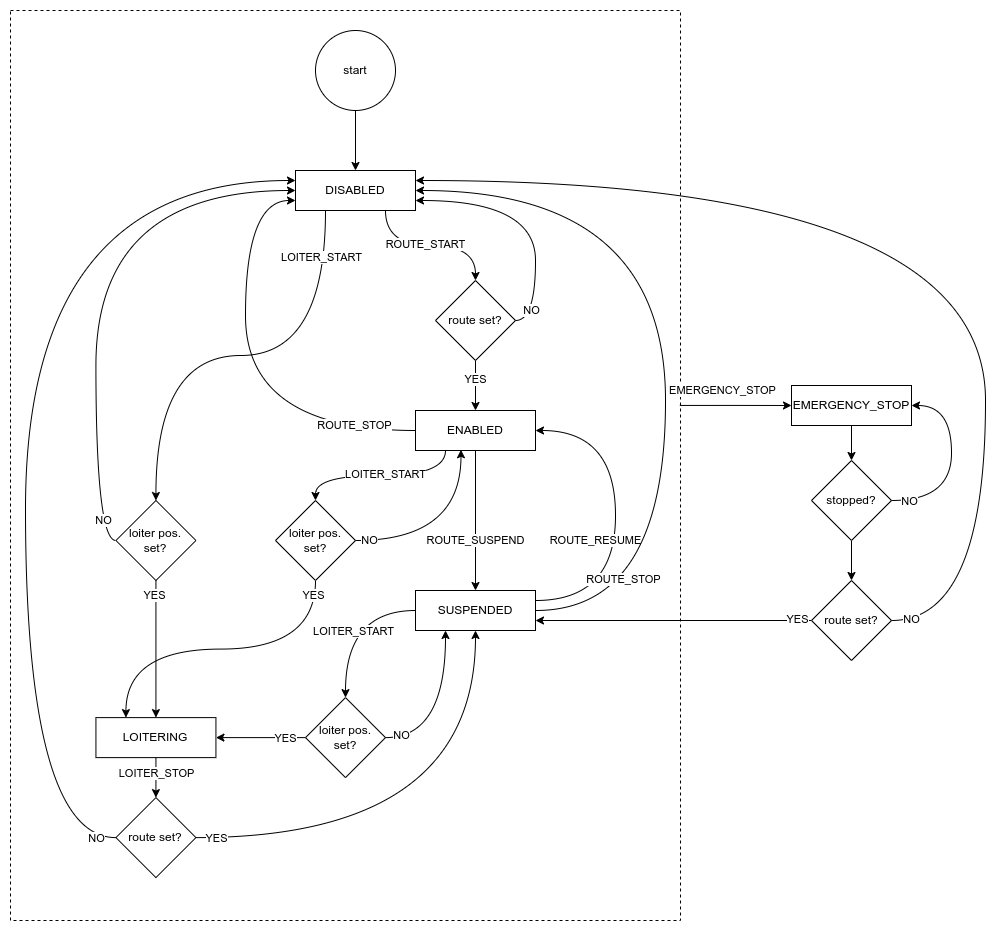

The diagram above was exported from draw.io. Its source (the exported page's mxGraphModel, read from the mxfile embedded in the PNG):
<mxGraphModel dx="1718" dy="1033" grid="1" gridSize="10" guides="1" tooltips="1" connect="1" arrows="1" fold="1" page="1" pageScale="1" pageWidth="850" pageHeight="1100" math="0" shadow="0">
  <root>
    <mxCell id="0" />
    <mxCell id="1" parent="0" />
    <mxCell id="oZ0s4Qkyq4oXstsh4rlE-71" value="" style="rounded=0;whiteSpace=wrap;html=1;strokeWidth=1;dashed=1;" parent="1" vertex="1">
      <mxGeometry x="15" y="410" width="670" height="910" as="geometry" />
    </mxCell>
    <mxCell id="oZ0s4Qkyq4oXstsh4rlE-72" style="edgeStyle=orthogonalEdgeStyle;curved=1;rounded=0;orthogonalLoop=1;jettySize=auto;html=1;exitX=0.999;exitY=0.434;exitDx=0;exitDy=0;entryX=0;entryY=0.5;entryDx=0;entryDy=0;exitPerimeter=0;" parent="1" source="oZ0s4Qkyq4oXstsh4rlE-71" target="oZ0s4Qkyq4oXstsh4rlE-43" edge="1">
      <mxGeometry relative="1" as="geometry" />
    </mxCell>
    <mxCell id="oZ0s4Qkyq4oXstsh4rlE-73" value="EMERGENCY_STOP" style="edgeLabel;html=1;align=center;verticalAlign=middle;resizable=0;points=[];" parent="oZ0s4Qkyq4oXstsh4rlE-72" vertex="1" connectable="0">
      <mxGeometry x="-0.2805" y="-1" relative="1" as="geometry">
        <mxPoint x="2" y="-16" as="offset" />
      </mxGeometry>
    </mxCell>
    <mxCell id="oZ0s4Qkyq4oXstsh4rlE-32" style="edgeStyle=orthogonalEdgeStyle;curved=1;rounded=0;orthogonalLoop=1;jettySize=auto;html=1;exitX=0.5;exitY=1;exitDx=0;exitDy=0;entryX=0.5;entryY=0;entryDx=0;entryDy=0;" parent="1" source="oZ0s4Qkyq4oXstsh4rlE-30" target="oZ0s4Qkyq4oXstsh4rlE-31" edge="1">
      <mxGeometry relative="1" as="geometry" />
    </mxCell>
    <mxCell id="oZ0s4Qkyq4oXstsh4rlE-30" value="start" style="ellipse;whiteSpace=wrap;html=1;aspect=fixed;strokeWidth=1;" parent="1" vertex="1">
      <mxGeometry x="320" y="430" width="80" height="80" as="geometry" />
    </mxCell>
    <mxCell id="oZ0s4Qkyq4oXstsh4rlE-34" style="edgeStyle=orthogonalEdgeStyle;curved=1;rounded=0;orthogonalLoop=1;jettySize=auto;html=1;exitX=0.75;exitY=1;exitDx=0;exitDy=0;" parent="1" source="oZ0s4Qkyq4oXstsh4rlE-31" target="oZ0s4Qkyq4oXstsh4rlE-33" edge="1">
      <mxGeometry relative="1" as="geometry" />
    </mxCell>
    <mxCell id="oZ0s4Qkyq4oXstsh4rlE-35" value="ROUTE_START" style="edgeLabel;html=1;align=center;verticalAlign=middle;resizable=0;points=[];" parent="oZ0s4Qkyq4oXstsh4rlE-34" vertex="1" connectable="0">
      <mxGeometry x="-0.1411" y="1" relative="1" as="geometry">
        <mxPoint x="6" as="offset" />
      </mxGeometry>
    </mxCell>
    <mxCell id="oZ0s4Qkyq4oXstsh4rlE-88" style="edgeStyle=orthogonalEdgeStyle;curved=1;rounded=0;orthogonalLoop=1;jettySize=auto;html=1;exitX=0.25;exitY=1;exitDx=0;exitDy=0;" parent="1" source="oZ0s4Qkyq4oXstsh4rlE-31" target="oZ0s4Qkyq4oXstsh4rlE-87" edge="1">
      <mxGeometry relative="1" as="geometry" />
    </mxCell>
    <mxCell id="oZ0s4Qkyq4oXstsh4rlE-89" value="LOITER_START" style="edgeLabel;html=1;align=center;verticalAlign=middle;resizable=0;points=[];" parent="oZ0s4Qkyq4oXstsh4rlE-88" vertex="1" connectable="0">
      <mxGeometry x="-0.7981" y="-4" relative="1" as="geometry">
        <mxPoint as="offset" />
      </mxGeometry>
    </mxCell>
    <mxCell id="oZ0s4Qkyq4oXstsh4rlE-31" value="DISABLED" style="rounded=0;whiteSpace=wrap;html=1;strokeWidth=1;" parent="1" vertex="1">
      <mxGeometry x="300" y="570" width="120" height="40" as="geometry" />
    </mxCell>
    <mxCell id="oZ0s4Qkyq4oXstsh4rlE-36" style="edgeStyle=orthogonalEdgeStyle;curved=1;rounded=0;orthogonalLoop=1;jettySize=auto;html=1;exitX=1;exitY=0.5;exitDx=0;exitDy=0;entryX=1;entryY=0.75;entryDx=0;entryDy=0;" parent="1" source="oZ0s4Qkyq4oXstsh4rlE-33" target="oZ0s4Qkyq4oXstsh4rlE-31" edge="1">
      <mxGeometry relative="1" as="geometry" />
    </mxCell>
    <mxCell id="oZ0s4Qkyq4oXstsh4rlE-37" value="NO" style="edgeLabel;html=1;align=center;verticalAlign=middle;resizable=0;points=[];" parent="oZ0s4Qkyq4oXstsh4rlE-36" vertex="1" connectable="0">
      <mxGeometry x="0.1836" y="-16" relative="1" as="geometry">
        <mxPoint x="10" y="126" as="offset" />
      </mxGeometry>
    </mxCell>
    <mxCell id="oZ0s4Qkyq4oXstsh4rlE-38" style="edgeStyle=orthogonalEdgeStyle;curved=1;rounded=0;orthogonalLoop=1;jettySize=auto;html=1;exitX=0.5;exitY=1;exitDx=0;exitDy=0;entryX=0.5;entryY=0;entryDx=0;entryDy=0;" parent="1" source="oZ0s4Qkyq4oXstsh4rlE-33" target="oZ0s4Qkyq4oXstsh4rlE-40" edge="1">
      <mxGeometry relative="1" as="geometry">
        <mxPoint x="480" y="800" as="targetPoint" />
      </mxGeometry>
    </mxCell>
    <mxCell id="oZ0s4Qkyq4oXstsh4rlE-39" value="YES" style="edgeLabel;html=1;align=center;verticalAlign=middle;resizable=0;points=[];" parent="oZ0s4Qkyq4oXstsh4rlE-38" vertex="1" connectable="0">
      <mxGeometry x="-0.2673" y="-8" relative="1" as="geometry">
        <mxPoint x="8" as="offset" />
      </mxGeometry>
    </mxCell>
    <mxCell id="oZ0s4Qkyq4oXstsh4rlE-33" value="route set?" style="rhombus;whiteSpace=wrap;html=1;strokeWidth=1;" parent="1" vertex="1">
      <mxGeometry x="440" y="680" width="80" height="80" as="geometry" />
    </mxCell>
    <mxCell id="oZ0s4Qkyq4oXstsh4rlE-44" style="edgeStyle=orthogonalEdgeStyle;curved=1;rounded=0;orthogonalLoop=1;jettySize=auto;html=1;exitX=0;exitY=0.5;exitDx=0;exitDy=0;entryX=0;entryY=0.75;entryDx=0;entryDy=0;" parent="1" source="oZ0s4Qkyq4oXstsh4rlE-40" target="oZ0s4Qkyq4oXstsh4rlE-31" edge="1">
      <mxGeometry relative="1" as="geometry">
        <Array as="points">
          <mxPoint x="250" y="830" />
          <mxPoint x="250" y="600" />
        </Array>
      </mxGeometry>
    </mxCell>
    <mxCell id="oZ0s4Qkyq4oXstsh4rlE-45" value="ROUTE_STOP" style="edgeLabel;html=1;align=center;verticalAlign=middle;resizable=0;points=[];" parent="oZ0s4Qkyq4oXstsh4rlE-44" vertex="1" connectable="0">
      <mxGeometry x="-0.7271" y="-5" relative="1" as="geometry">
        <mxPoint as="offset" />
      </mxGeometry>
    </mxCell>
    <mxCell id="oZ0s4Qkyq4oXstsh4rlE-46" style="edgeStyle=orthogonalEdgeStyle;curved=1;rounded=0;orthogonalLoop=1;jettySize=auto;html=1;exitX=0.5;exitY=1;exitDx=0;exitDy=0;entryX=0.5;entryY=0;entryDx=0;entryDy=0;" parent="1" source="oZ0s4Qkyq4oXstsh4rlE-40" target="oZ0s4Qkyq4oXstsh4rlE-41" edge="1">
      <mxGeometry relative="1" as="geometry" />
    </mxCell>
    <mxCell id="oZ0s4Qkyq4oXstsh4rlE-47" value="ROUTE_SUSPEND" style="edgeLabel;html=1;align=center;verticalAlign=middle;resizable=0;points=[];" parent="oZ0s4Qkyq4oXstsh4rlE-46" vertex="1" connectable="0">
      <mxGeometry x="-0.1893" relative="1" as="geometry">
        <mxPoint y="33" as="offset" />
      </mxGeometry>
    </mxCell>
    <mxCell id="oZ0s4Qkyq4oXstsh4rlE-50" style="edgeStyle=orthogonalEdgeStyle;curved=1;rounded=0;orthogonalLoop=1;jettySize=auto;html=1;exitX=0.25;exitY=1;exitDx=0;exitDy=0;entryX=0.5;entryY=0;entryDx=0;entryDy=0;" parent="1" source="oZ0s4Qkyq4oXstsh4rlE-40" target="oZ0s4Qkyq4oXstsh4rlE-61" edge="1">
      <mxGeometry relative="1" as="geometry" />
    </mxCell>
    <mxCell id="oZ0s4Qkyq4oXstsh4rlE-51" value="LOITER_START" style="edgeLabel;html=1;align=center;verticalAlign=middle;resizable=0;points=[];" parent="oZ0s4Qkyq4oXstsh4rlE-50" vertex="1" connectable="0">
      <mxGeometry x="-0.0422" y="-1" relative="1" as="geometry">
        <mxPoint as="offset" />
      </mxGeometry>
    </mxCell>
    <mxCell id="oZ0s4Qkyq4oXstsh4rlE-40" value="ENABLED" style="rounded=0;whiteSpace=wrap;html=1;strokeWidth=1;" parent="1" vertex="1">
      <mxGeometry x="420" y="810" width="120" height="40" as="geometry" />
    </mxCell>
    <mxCell id="oZ0s4Qkyq4oXstsh4rlE-48" style="edgeStyle=orthogonalEdgeStyle;curved=1;rounded=0;orthogonalLoop=1;jettySize=auto;html=1;exitX=1;exitY=0.25;exitDx=0;exitDy=0;entryX=1;entryY=0.5;entryDx=0;entryDy=0;" parent="1" source="oZ0s4Qkyq4oXstsh4rlE-41" target="oZ0s4Qkyq4oXstsh4rlE-40" edge="1">
      <mxGeometry relative="1" as="geometry">
        <Array as="points">
          <mxPoint x="620" y="1000" />
          <mxPoint x="620" y="830" />
        </Array>
      </mxGeometry>
    </mxCell>
    <mxCell id="oZ0s4Qkyq4oXstsh4rlE-49" value="ROUTE_RESUME" style="edgeLabel;html=1;align=center;verticalAlign=middle;resizable=0;points=[];" parent="oZ0s4Qkyq4oXstsh4rlE-48" vertex="1" connectable="0">
      <mxGeometry x="-0.189" y="5" relative="1" as="geometry">
        <mxPoint x="-15" y="-6" as="offset" />
      </mxGeometry>
    </mxCell>
    <mxCell id="oZ0s4Qkyq4oXstsh4rlE-52" style="edgeStyle=orthogonalEdgeStyle;curved=1;rounded=0;orthogonalLoop=1;jettySize=auto;html=1;exitX=0;exitY=0.5;exitDx=0;exitDy=0;entryX=0.5;entryY=0;entryDx=0;entryDy=0;" parent="1" source="oZ0s4Qkyq4oXstsh4rlE-41" target="oZ0s4Qkyq4oXstsh4rlE-66" edge="1">
      <mxGeometry relative="1" as="geometry" />
    </mxCell>
    <mxCell id="oZ0s4Qkyq4oXstsh4rlE-53" value="LOITER_START" style="edgeLabel;html=1;align=center;verticalAlign=middle;resizable=0;points=[];" parent="oZ0s4Qkyq4oXstsh4rlE-52" vertex="1" connectable="0">
      <mxGeometry x="0.1381" y="-1" relative="1" as="geometry">
        <mxPoint x="9" y="1" as="offset" />
      </mxGeometry>
    </mxCell>
    <mxCell id="oZ0s4Qkyq4oXstsh4rlE-85" style="edgeStyle=orthogonalEdgeStyle;curved=1;rounded=0;orthogonalLoop=1;jettySize=auto;html=1;exitX=1;exitY=0.5;exitDx=0;exitDy=0;entryX=1;entryY=0.5;entryDx=0;entryDy=0;" parent="1" source="oZ0s4Qkyq4oXstsh4rlE-41" target="oZ0s4Qkyq4oXstsh4rlE-31" edge="1">
      <mxGeometry relative="1" as="geometry">
        <Array as="points">
          <mxPoint x="670" y="1010" />
          <mxPoint x="670" y="590" />
        </Array>
      </mxGeometry>
    </mxCell>
    <mxCell id="oZ0s4Qkyq4oXstsh4rlE-86" value="ROUTE_STOP" style="edgeLabel;html=1;align=center;verticalAlign=middle;resizable=0;points=[];" parent="oZ0s4Qkyq4oXstsh4rlE-85" vertex="1" connectable="0">
      <mxGeometry x="-0.7812" y="31" relative="1" as="geometry">
        <mxPoint as="offset" />
      </mxGeometry>
    </mxCell>
    <mxCell id="oZ0s4Qkyq4oXstsh4rlE-41" value="SUSPENDED" style="rounded=0;whiteSpace=wrap;html=1;strokeWidth=1;" parent="1" vertex="1">
      <mxGeometry x="420" y="990.0000000000001" width="120" height="40" as="geometry" />
    </mxCell>
    <mxCell id="oZ0s4Qkyq4oXstsh4rlE-55" style="edgeStyle=orthogonalEdgeStyle;curved=1;rounded=0;orthogonalLoop=1;jettySize=auto;html=1;exitX=0.5;exitY=1;exitDx=0;exitDy=0;" parent="1" source="oZ0s4Qkyq4oXstsh4rlE-42" target="oZ0s4Qkyq4oXstsh4rlE-54" edge="1">
      <mxGeometry relative="1" as="geometry" />
    </mxCell>
    <mxCell id="oZ0s4Qkyq4oXstsh4rlE-60" value="LOITER_STOP" style="edgeLabel;html=1;align=center;verticalAlign=middle;resizable=0;points=[];" parent="oZ0s4Qkyq4oXstsh4rlE-55" vertex="1" connectable="0">
      <mxGeometry x="-0.2429" relative="1" as="geometry">
        <mxPoint as="offset" />
      </mxGeometry>
    </mxCell>
    <mxCell id="oZ0s4Qkyq4oXstsh4rlE-42" value="LOITERING" style="rounded=0;whiteSpace=wrap;html=1;strokeWidth=1;" parent="1" vertex="1">
      <mxGeometry x="100.43" y="1117.1100000000001" width="120" height="40" as="geometry" />
    </mxCell>
    <mxCell id="oZ0s4Qkyq4oXstsh4rlE-76" style="edgeStyle=orthogonalEdgeStyle;curved=1;rounded=0;orthogonalLoop=1;jettySize=auto;html=1;exitX=0.5;exitY=1;exitDx=0;exitDy=0;" parent="1" source="oZ0s4Qkyq4oXstsh4rlE-43" target="oZ0s4Qkyq4oXstsh4rlE-75" edge="1">
      <mxGeometry relative="1" as="geometry" />
    </mxCell>
    <mxCell id="oZ0s4Qkyq4oXstsh4rlE-43" value="EMERGENCY_STOP" style="rounded=0;whiteSpace=wrap;html=1;strokeWidth=1;" parent="1" vertex="1">
      <mxGeometry x="796" y="785" width="120" height="40" as="geometry" />
    </mxCell>
    <mxCell id="oZ0s4Qkyq4oXstsh4rlE-56" style="edgeStyle=orthogonalEdgeStyle;curved=1;rounded=0;orthogonalLoop=1;jettySize=auto;html=1;exitX=1;exitY=0.5;exitDx=0;exitDy=0;entryX=0.5;entryY=1;entryDx=0;entryDy=0;" parent="1" source="oZ0s4Qkyq4oXstsh4rlE-54" target="oZ0s4Qkyq4oXstsh4rlE-41" edge="1">
      <mxGeometry relative="1" as="geometry" />
    </mxCell>
    <mxCell id="oZ0s4Qkyq4oXstsh4rlE-57" value="YES" style="edgeLabel;html=1;align=center;verticalAlign=middle;resizable=0;points=[];" parent="oZ0s4Qkyq4oXstsh4rlE-56" vertex="1" connectable="0">
      <mxGeometry x="-0.1491" y="10" relative="1" as="geometry">
        <mxPoint x="-187" y="10" as="offset" />
      </mxGeometry>
    </mxCell>
    <mxCell id="oZ0s4Qkyq4oXstsh4rlE-58" style="edgeStyle=orthogonalEdgeStyle;curved=1;rounded=0;orthogonalLoop=1;jettySize=auto;html=1;exitX=0;exitY=0.5;exitDx=0;exitDy=0;entryX=0;entryY=0.25;entryDx=0;entryDy=0;" parent="1" source="oZ0s4Qkyq4oXstsh4rlE-54" target="oZ0s4Qkyq4oXstsh4rlE-31" edge="1">
      <mxGeometry relative="1" as="geometry">
        <Array as="points">
          <mxPoint x="30" y="1237" />
          <mxPoint x="30" y="580" />
        </Array>
      </mxGeometry>
    </mxCell>
    <mxCell id="oZ0s4Qkyq4oXstsh4rlE-59" value="NO" style="edgeLabel;html=1;align=center;verticalAlign=middle;resizable=0;points=[];" parent="oZ0s4Qkyq4oXstsh4rlE-58" vertex="1" connectable="0">
      <mxGeometry x="-0.9096" y="-8" relative="1" as="geometry">
        <mxPoint x="26" y="8" as="offset" />
      </mxGeometry>
    </mxCell>
    <mxCell id="oZ0s4Qkyq4oXstsh4rlE-54" value="route set?" style="rhombus;whiteSpace=wrap;html=1;strokeWidth=1;" parent="1" vertex="1">
      <mxGeometry x="120.43" y="1197.1100000000001" width="80" height="80" as="geometry" />
    </mxCell>
    <mxCell id="oZ0s4Qkyq4oXstsh4rlE-62" style="edgeStyle=orthogonalEdgeStyle;curved=1;rounded=0;orthogonalLoop=1;jettySize=auto;html=1;exitX=1;exitY=0.5;exitDx=0;exitDy=0;entryX=0.379;entryY=0.982;entryDx=0;entryDy=0;entryPerimeter=0;" parent="1" source="oZ0s4Qkyq4oXstsh4rlE-61" target="oZ0s4Qkyq4oXstsh4rlE-40" edge="1">
      <mxGeometry relative="1" as="geometry" />
    </mxCell>
    <mxCell id="oZ0s4Qkyq4oXstsh4rlE-63" value="NO" style="edgeLabel;html=1;align=center;verticalAlign=middle;resizable=0;points=[];" parent="oZ0s4Qkyq4oXstsh4rlE-62" vertex="1" connectable="0">
      <mxGeometry x="-0.8631" y="-1" relative="1" as="geometry">
        <mxPoint y="-1" as="offset" />
      </mxGeometry>
    </mxCell>
    <mxCell id="oZ0s4Qkyq4oXstsh4rlE-64" style="edgeStyle=orthogonalEdgeStyle;curved=1;rounded=0;orthogonalLoop=1;jettySize=auto;html=1;exitX=0.5;exitY=1;exitDx=0;exitDy=0;entryX=0.25;entryY=0;entryDx=0;entryDy=0;" parent="1" source="oZ0s4Qkyq4oXstsh4rlE-61" target="oZ0s4Qkyq4oXstsh4rlE-42" edge="1">
      <mxGeometry relative="1" as="geometry" />
    </mxCell>
    <mxCell id="oZ0s4Qkyq4oXstsh4rlE-65" value="YES" style="edgeLabel;html=1;align=center;verticalAlign=middle;resizable=0;points=[];" parent="oZ0s4Qkyq4oXstsh4rlE-64" vertex="1" connectable="0">
      <mxGeometry x="-0.9117" y="-2" relative="1" as="geometry">
        <mxPoint as="offset" />
      </mxGeometry>
    </mxCell>
    <mxCell id="oZ0s4Qkyq4oXstsh4rlE-61" value="loiter pos. set?" style="rhombus;whiteSpace=wrap;html=1;strokeWidth=1;" parent="1" vertex="1">
      <mxGeometry x="280" y="900" width="80" height="80" as="geometry" />
    </mxCell>
    <mxCell id="oZ0s4Qkyq4oXstsh4rlE-67" style="edgeStyle=orthogonalEdgeStyle;curved=1;rounded=0;orthogonalLoop=1;jettySize=auto;html=1;exitX=1;exitY=0.5;exitDx=0;exitDy=0;entryX=0.25;entryY=1;entryDx=0;entryDy=0;" parent="1" source="oZ0s4Qkyq4oXstsh4rlE-66" target="oZ0s4Qkyq4oXstsh4rlE-41" edge="1">
      <mxGeometry relative="1" as="geometry" />
    </mxCell>
    <mxCell id="oZ0s4Qkyq4oXstsh4rlE-68" value="NO" style="edgeLabel;html=1;align=center;verticalAlign=middle;resizable=0;points=[];" parent="oZ0s4Qkyq4oXstsh4rlE-67" vertex="1" connectable="0">
      <mxGeometry x="-0.8154" y="3" relative="1" as="geometry">
        <mxPoint as="offset" />
      </mxGeometry>
    </mxCell>
    <mxCell id="oZ0s4Qkyq4oXstsh4rlE-69" style="edgeStyle=orthogonalEdgeStyle;curved=1;rounded=0;orthogonalLoop=1;jettySize=auto;html=1;exitX=0;exitY=0.5;exitDx=0;exitDy=0;entryX=1;entryY=0.5;entryDx=0;entryDy=0;" parent="1" source="oZ0s4Qkyq4oXstsh4rlE-66" target="oZ0s4Qkyq4oXstsh4rlE-42" edge="1">
      <mxGeometry relative="1" as="geometry" />
    </mxCell>
    <mxCell id="oZ0s4Qkyq4oXstsh4rlE-70" value="YES" style="edgeLabel;html=1;align=center;verticalAlign=middle;resizable=0;points=[];" parent="oZ0s4Qkyq4oXstsh4rlE-69" vertex="1" connectable="0">
      <mxGeometry x="-0.2344" y="-1" relative="1" as="geometry">
        <mxPoint x="14" y="1" as="offset" />
      </mxGeometry>
    </mxCell>
    <mxCell id="oZ0s4Qkyq4oXstsh4rlE-66" value="loiter pos. set?" style="rhombus;whiteSpace=wrap;html=1;strokeWidth=1;" parent="1" vertex="1">
      <mxGeometry x="310" y="1097.11" width="80" height="80" as="geometry" />
    </mxCell>
    <mxCell id="oZ0s4Qkyq4oXstsh4rlE-77" style="edgeStyle=orthogonalEdgeStyle;curved=1;rounded=0;orthogonalLoop=1;jettySize=auto;html=1;exitX=1;exitY=0.5;exitDx=0;exitDy=0;entryX=1;entryY=0.5;entryDx=0;entryDy=0;" parent="1" source="oZ0s4Qkyq4oXstsh4rlE-75" target="oZ0s4Qkyq4oXstsh4rlE-43" edge="1">
      <mxGeometry relative="1" as="geometry">
        <Array as="points">
          <mxPoint x="956" y="900" />
          <mxPoint x="956" y="805" />
        </Array>
      </mxGeometry>
    </mxCell>
    <mxCell id="oZ0s4Qkyq4oXstsh4rlE-78" value="NO" style="edgeLabel;html=1;align=center;verticalAlign=middle;resizable=0;points=[];" parent="oZ0s4Qkyq4oXstsh4rlE-77" vertex="1" connectable="0">
      <mxGeometry x="-0.823" y="-1" relative="1" as="geometry">
        <mxPoint as="offset" />
      </mxGeometry>
    </mxCell>
    <mxCell id="oZ0s4Qkyq4oXstsh4rlE-79" style="edgeStyle=orthogonalEdgeStyle;curved=1;rounded=0;orthogonalLoop=1;jettySize=auto;html=1;exitX=0.5;exitY=1;exitDx=0;exitDy=0;entryX=0.5;entryY=0;entryDx=0;entryDy=0;" parent="1" source="oZ0s4Qkyq4oXstsh4rlE-75" target="oZ0s4Qkyq4oXstsh4rlE-80" edge="1">
      <mxGeometry relative="1" as="geometry">
        <mxPoint x="855.7241379310344" y="1050" as="targetPoint" />
      </mxGeometry>
    </mxCell>
    <mxCell id="oZ0s4Qkyq4oXstsh4rlE-75" value="stopped?" style="rhombus;whiteSpace=wrap;html=1;strokeWidth=1;" parent="1" vertex="1">
      <mxGeometry x="816" y="860" width="80" height="80" as="geometry" />
    </mxCell>
    <mxCell id="oZ0s4Qkyq4oXstsh4rlE-81" style="edgeStyle=orthogonalEdgeStyle;curved=1;rounded=0;orthogonalLoop=1;jettySize=auto;html=1;exitX=0;exitY=0.5;exitDx=0;exitDy=0;entryX=1;entryY=0.75;entryDx=0;entryDy=0;" parent="1" source="oZ0s4Qkyq4oXstsh4rlE-80" target="oZ0s4Qkyq4oXstsh4rlE-41" edge="1">
      <mxGeometry relative="1" as="geometry" />
    </mxCell>
    <mxCell id="oZ0s4Qkyq4oXstsh4rlE-82" value="YES" style="edgeLabel;html=1;align=center;verticalAlign=middle;resizable=0;points=[];" parent="oZ0s4Qkyq4oXstsh4rlE-81" vertex="1" connectable="0">
      <mxGeometry x="-0.8944" y="-1" relative="1" as="geometry">
        <mxPoint as="offset" />
      </mxGeometry>
    </mxCell>
    <mxCell id="oZ0s4Qkyq4oXstsh4rlE-83" style="edgeStyle=orthogonalEdgeStyle;curved=1;rounded=0;orthogonalLoop=1;jettySize=auto;html=1;exitX=1;exitY=0.5;exitDx=0;exitDy=0;entryX=1;entryY=0.25;entryDx=0;entryDy=0;" parent="1" source="oZ0s4Qkyq4oXstsh4rlE-80" target="oZ0s4Qkyq4oXstsh4rlE-31" edge="1">
      <mxGeometry relative="1" as="geometry">
        <Array as="points">
          <mxPoint x="990" y="1020" />
          <mxPoint x="990" y="580" />
        </Array>
      </mxGeometry>
    </mxCell>
    <mxCell id="oZ0s4Qkyq4oXstsh4rlE-84" value="NO" style="edgeLabel;html=1;align=center;verticalAlign=middle;resizable=0;points=[];" parent="oZ0s4Qkyq4oXstsh4rlE-83" vertex="1" connectable="0">
      <mxGeometry x="-0.9636" y="1" relative="1" as="geometry">
        <mxPoint as="offset" />
      </mxGeometry>
    </mxCell>
    <mxCell id="oZ0s4Qkyq4oXstsh4rlE-80" value="route set?" style="rhombus;whiteSpace=wrap;html=1;strokeWidth=1;" parent="1" vertex="1">
      <mxGeometry x="816" y="980" width="80" height="80" as="geometry" />
    </mxCell>
    <mxCell id="oZ0s4Qkyq4oXstsh4rlE-90" style="edgeStyle=orthogonalEdgeStyle;curved=1;rounded=0;orthogonalLoop=1;jettySize=auto;html=1;exitX=0;exitY=0.5;exitDx=0;exitDy=0;entryX=0;entryY=0.5;entryDx=0;entryDy=0;" parent="1" source="oZ0s4Qkyq4oXstsh4rlE-87" target="oZ0s4Qkyq4oXstsh4rlE-31" edge="1">
      <mxGeometry relative="1" as="geometry" />
    </mxCell>
    <mxCell id="oZ0s4Qkyq4oXstsh4rlE-91" value="NO" style="edgeLabel;html=1;align=center;verticalAlign=middle;resizable=0;points=[];" parent="oZ0s4Qkyq4oXstsh4rlE-90" vertex="1" connectable="0">
      <mxGeometry x="-0.86" y="-7" relative="1" as="geometry">
        <mxPoint as="offset" />
      </mxGeometry>
    </mxCell>
    <mxCell id="oZ0s4Qkyq4oXstsh4rlE-92" style="edgeStyle=orthogonalEdgeStyle;curved=1;rounded=0;orthogonalLoop=1;jettySize=auto;html=1;exitX=0.5;exitY=1;exitDx=0;exitDy=0;entryX=0.5;entryY=0;entryDx=0;entryDy=0;" parent="1" source="oZ0s4Qkyq4oXstsh4rlE-87" target="oZ0s4Qkyq4oXstsh4rlE-42" edge="1">
      <mxGeometry relative="1" as="geometry" />
    </mxCell>
    <mxCell id="oZ0s4Qkyq4oXstsh4rlE-93" value="YES" style="edgeLabel;html=1;align=center;verticalAlign=middle;resizable=0;points=[];" parent="oZ0s4Qkyq4oXstsh4rlE-92" vertex="1" connectable="0">
      <mxGeometry x="-0.7963" y="-2" relative="1" as="geometry">
        <mxPoint as="offset" />
      </mxGeometry>
    </mxCell>
    <mxCell id="oZ0s4Qkyq4oXstsh4rlE-87" value="loiter pos. set?" style="rhombus;whiteSpace=wrap;html=1;strokeWidth=1;" parent="1" vertex="1">
      <mxGeometry x="120.43" y="900" width="80" height="80" as="geometry" />
    </mxCell>
  </root>
</mxGraphModel>